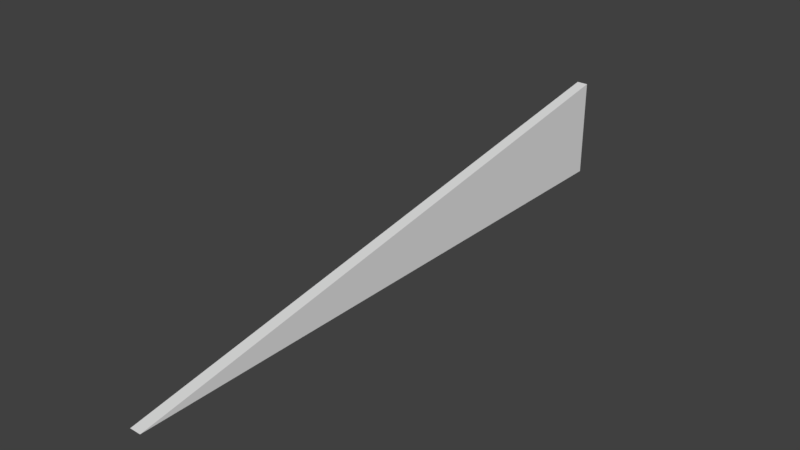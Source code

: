 # Source: HallWallRooftopFrontRight_0.15x8x2.blend  (saved by Blender 2.79.0; exported with 4.5.12 LTS)
import bpy
from mathutils import Matrix  # noqa: F401  (used for matrix-valued properties, if any)

bpy.ops.wm.read_factory_settings(use_empty=True)
scene = bpy.context.scene
scene.name = 'Scene'

# ---- collections
col_collection_1 = bpy.data.collections.new('Collection 1'); scene.collection.children.link(col_collection_1)

# ---- materials (node trees are filled in below, after node groups)
mat_material = bpy.data.materials.new('Material')
mat_material.alpha_threshold = 0.0
mat_material.use_transparent_shadow = False
mat_material.roughness = 0.5
mat_material.line_color = (0.0, 0.0, 0.0, 1.0)

# ---- material node trees

# ---- world
world_world = bpy.data.worlds.new('World'); scene.world = world_world
world_world.color = (0.05088, 0.05088, 0.05088)
world_world.use_sun_shadow = False
world_world.sun_shadow_jitter_overblur = 0.0
world_world.cycles.sampling_method = 'MANUAL'

# ---- meshes
me_hallwallrooftopfrontright_0_15x8x2 = bpy.data.meshes.new('HallWallRooftopFrontRight_0.15x8x2')
me_hallwallrooftopfrontright_0_15x8x2.from_pydata([(0.15, -1.788e-07, 0.0), (0.0, 0.0, 0.0), (0.15, 8.0, 0.0), (1.589e-07, 8.0, 0.0), (-1.987e-08, 8.0, 1.333), (0.15, 8.0, 1.333)], [], [(0, 5, 4, 1), (2, 5, 0), (3, 1, 4), (5, 2, 3, 4), (2, 0, 1, 3)])
me_hallwallrooftopfrontright_0_15x8x2.materials.append(mat_material)
me_hallwallrooftopfrontright_0_15x8x2.use_remesh_preserve_volume = False
me_hallwallrooftopfrontright_0_15x8x2.use_remesh_preserve_attributes = False
me_hallwallrooftopfrontright_0_15x8x2.use_mirror_vertex_groups = False
me_hallwallrooftopfrontright_0_15x8x2.update()

# ---- objects
ob_hallwallrooftopfrontright_0_15x8x2 = bpy.data.objects.new('HallWallRooftopFrontRight_0.15x8x2', me_hallwallrooftopfrontright_0_15x8x2)

# ---- transforms, parenting, visibility, modifiers, constraints
ob_hallwallrooftopfrontright_0_15x8x2.location = (0.0, 1.788e-07, 0.0)
ob_hallwallrooftopfrontright_0_15x8x2.lock_rotations_4d = False
ob_hallwallrooftopfrontright_0_15x8x2.empty_display_type = 'ARROWS'
ob_hallwallrooftopfrontright_0_15x8x2.lineart.crease_threshold = 0.0

# ---- collection membership
col_collection_1.objects.link(ob_hallwallrooftopfrontright_0_15x8x2)

# ---- scene / render settings (as saved in the file)
scene.frame_start = 1; scene.frame_end = 250; scene.frame_set(79)
scene.render.engine = 'BLENDER_EEVEE_NEXT'
scene.render.resolution_percentage = 50
scene.render.dither_intensity = 0.0
scene.cycles.use_denoising = False
scene.cycles.samples = 128
scene.cycles.sampling_pattern = 'TABULATED_SOBOL'
scene.cycles.use_adaptive_sampling = False
scene.cycles.use_light_tree = False
scene.cycles.blur_glossy = 0.0
scene.cycles.sample_clamp_indirect = 0.0
scene.view_settings.view_transform = 'Standard'
bpy.context.view_layer.update()

# ---- added for rendering (the .blend has no active camera and no usable light): camera, sun
cam_auto = bpy.data.cameras.new('AutoCamera')
cam_auto.lens = 50.0
cam_auto.sensor_width = 36.0
cam_auto.clip_end = 1000.0
ob_auto_camera = bpy.data.objects.new('AutoCamera', cam_auto)
scene.collection.objects.link(ob_auto_camera)
ob_auto_camera.location = (7.58018, -5.00622, 6.67081)
ob_auto_camera.rotation_euler = (1.09748, -7.21219e-08, 0.694738)
scene.camera = ob_auto_camera
light_auto_sun = bpy.data.lights.new('AutoSun', 'SUN')
light_auto_sun.energy = 3.0
light_auto_sun.angle = 0.0523599
ob_auto_sun = bpy.data.objects.new('AutoSun', light_auto_sun)
scene.collection.objects.link(ob_auto_sun)
ob_auto_sun.rotation_euler = (0.872665, 0.174533, 0.523599)
bpy.context.view_layer.update()
